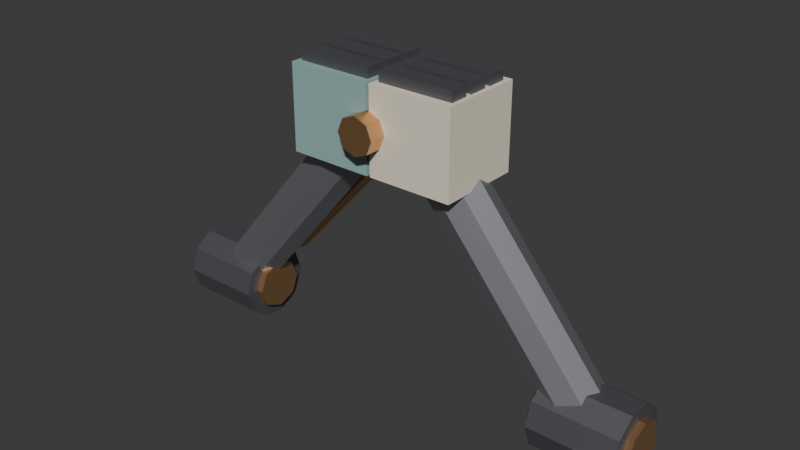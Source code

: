 # Source: armwrestle_arms.blend  (saved by Blender 5.2.44; exported with 4.5.12 LTS)
import bpy
from mathutils import Matrix  # noqa: F401  (used for matrix-valued properties, if any)

bpy.ops.wm.read_factory_settings(use_empty=True)
scene = bpy.context.scene
scene.name = 'Scene'

# ---- collections
col_collection = bpy.data.collections.new('Collection'); scene.collection.children.link(col_collection)

# ---- materials (node trees are filled in below, after node groups)
mat_irondark = bpy.data.materials.new('IronDark')
mat_irondark.use_backface_culling = True
mat_irondark.diffuse_color = (0.17, 0.17, 0.19, 1.0)
mat_copper = bpy.data.materials.new('Copper')
mat_copper.use_backface_culling = True
mat_copper.diffuse_color = (0.78, 0.45, 0.22, 1.0)
mat_iron = bpy.data.materials.new('Iron')
mat_iron.use_backface_culling = True
mat_iron.diffuse_color = (0.42, 0.43, 0.46, 1.0)
mat_paint = bpy.data.materials.new('Paint')
mat_paint.use_backface_culling = True
mat_paint.diffuse_color = (0.29, 0.47, 0.45, 1.0)
mat_cream = bpy.data.materials.new('Cream')
mat_cream.use_backface_culling = True
mat_cream.diffuse_color = (0.86, 0.79, 0.63, 1.0)

# ---- material node trees
mat_irondark.use_nodes = True; mat_irondark.node_tree.nodes.clear()
_N = mat_irondark.node_tree.nodes; _L = mat_irondark.node_tree.links
n0 = _N.new('ShaderNodeBsdfPrincipled'); n0.name = 'Principled BSDF'; n0.location = (-200, 100)
n0.inputs[0].default_value = (0.17, 0.17, 0.19, 1.0)
n0.inputs[1].default_value = 0.7
n0.inputs[2].default_value = 0.55
n0.inputs[10].default_value = 0.005
n1 = _N.new('ShaderNodeOutputMaterial'); n1.name = 'Material Output'; n1.location = (200, 100)
_L.new(n0.outputs[0], n1.inputs[0])
n1.is_active_output = True
mat_copper.use_nodes = True; mat_copper.node_tree.nodes.clear()
_N = mat_copper.node_tree.nodes; _L = mat_copper.node_tree.links
n0 = _N.new('ShaderNodeBsdfPrincipled'); n0.name = 'Principled BSDF'; n0.location = (-200, 100)
n0.inputs[0].default_value = (0.78, 0.45, 0.22, 1.0)
n0.inputs[1].default_value = 0.9
n0.inputs[2].default_value = 0.35
n0.inputs[10].default_value = 0.005
n1 = _N.new('ShaderNodeOutputMaterial'); n1.name = 'Material Output'; n1.location = (200, 100)
_L.new(n0.outputs[0], n1.inputs[0])
n1.is_active_output = True
mat_iron.use_nodes = True; mat_iron.node_tree.nodes.clear()
_N = mat_iron.node_tree.nodes; _L = mat_iron.node_tree.links
n0 = _N.new('ShaderNodeBsdfPrincipled'); n0.name = 'Principled BSDF'; n0.location = (-200, 100)
n0.inputs[0].default_value = (0.42, 0.43, 0.46, 1.0)
n0.inputs[1].default_value = 0.8
n0.inputs[2].default_value = 0.45
n0.inputs[10].default_value = 0.005
n1 = _N.new('ShaderNodeOutputMaterial'); n1.name = 'Material Output'; n1.location = (200, 100)
_L.new(n0.outputs[0], n1.inputs[0])
n1.is_active_output = True
mat_paint.use_nodes = True; mat_paint.node_tree.nodes.clear()
_N = mat_paint.node_tree.nodes; _L = mat_paint.node_tree.links
n0 = _N.new('ShaderNodeBsdfPrincipled'); n0.name = 'Principled BSDF'; n0.location = (-200, 100)
n0.inputs[0].default_value = (0.29, 0.47, 0.45, 1.0)
n0.inputs[2].default_value = 0.75
n0.inputs[10].default_value = 0.005
n1 = _N.new('ShaderNodeOutputMaterial'); n1.name = 'Material Output'; n1.location = (200, 100)
_L.new(n0.outputs[0], n1.inputs[0])
n1.is_active_output = True
mat_cream.use_nodes = True; mat_cream.node_tree.nodes.clear()
_N = mat_cream.node_tree.nodes; _L = mat_cream.node_tree.links
n0 = _N.new('ShaderNodeBsdfPrincipled'); n0.name = 'Principled BSDF'; n0.location = (-200, 100)
n0.inputs[0].default_value = (0.86, 0.79, 0.63, 1.0)
n0.inputs[2].default_value = 0.75
n0.inputs[10].default_value = 0.005
n1 = _N.new('ShaderNodeOutputMaterial'); n1.name = 'Material Output'; n1.location = (200, 100)
_L.new(n0.outputs[0], n1.inputs[0])
n1.is_active_output = True

# ---- world
world_world = bpy.data.worlds.new('World'); scene.world = world_world
world_world.use_nodes = True; world_world.node_tree.nodes.clear()
_N = world_world.node_tree.nodes; _L = world_world.node_tree.links
n0 = _N.new('ShaderNodeOutputWorld'); n0.name = 'World Output'; n0.location = (200, 100)
n1 = _N.new('ShaderNodeBackground'); n1.name = 'Background'; n1.location = (-200, 100)
n1.inputs[0].default_value = (0.05088, 0.05088, 0.05088, 1.0)
_L.new(n1.outputs[0], n0.inputs[0])
n0.is_active_output = True
world_world.color = (0.05088, 0.05088, 0.05088)
world_world.sun_shadow_jitter_overblur = 0.0

# ---- meshes
me_armwrestlearms = bpy.data.meshes.new('ArmwrestleArms')
me_armwrestlearms.from_pydata([(-0.102, -0.05, 0.29), (-0.102, -0.05, 0.39), (-0.3, 0.045, 0.072), (-0.2, 0.045, 0.072), (-0.3, 0.03641, 0.04555), (-0.2, 0.03641, 0.04555), (-0.3, 0.01391, 0.0292), (-0.2, 0.01391, 0.0292), (-0.3, -0.01391, 0.0292), (-0.2, -0.01391, 0.0292), (-0.3, -0.03641, 0.04555), (-0.2, -0.03641, 0.04555), (-0.3, -0.045, 0.072), (-0.2, -0.045, 0.072), (-0.3, -0.03641, 0.09845), (-0.2, -0.03641, 0.09845), (-0.3, -0.01391, 0.1148), (-0.2, -0.01391, 0.1148), (-0.3, 0.01391, 0.1148), (-0.2, 0.01391, 0.1148), (-0.3, 0.03641, 0.09845), (-0.2, 0.03641, 0.09845), (-0.308, 0.03, 0.072), (-0.3, 0.03, 0.072), (-0.308, 0.02121, 0.05079), (-0.3, 0.02121, 0.05079), (-0.308, 0.0, 0.042), (-0.3, 0.0, 0.042), (-0.308, -0.02121, 0.05079), (-0.3, -0.02121, 0.05079), (-0.308, -0.03, 0.072), (-0.3, -0.03, 0.072), (-0.308, -0.02121, 0.09321), (-0.3, -0.02121, 0.09321), (-0.308, 0.0, 0.102), (-0.3, 0.0, 0.102), (-0.308, 0.02121, 0.09321), (-0.3, 0.02121, 0.09321), (-0.2, 0.03, 0.072), (-0.192, 0.03, 0.072), (-0.2, 0.02121, 0.05079), (-0.192, 0.02121, 0.05079), (-0.2, 0.0, 0.042), (-0.192, 0.0, 0.042), (-0.2, -0.02121, 0.05079), (-0.192, -0.02121, 0.05079), (-0.2, -0.03, 0.072), (-0.192, -0.03, 0.072), (-0.2, -0.02121, 0.09321), (-0.192, -0.02121, 0.09321), (-0.2, 0.0, 0.102), (-0.192, 0.0, 0.102), (-0.2, 0.02121, 0.09321), (-0.192, 0.02121, 0.09321), (-0.25, 0.032, 0.072), (-0.052, 0.032, 0.31), (-0.2326, 0.02263, 0.05753), (-0.03461, 0.02263, 0.2955), (-0.2254, 0.0, 0.05153), (-0.0274, 0.0, 0.2895), (-0.2326, -0.02263, 0.05753), (-0.03461, -0.02263, 0.2955), (-0.25, -0.032, 0.072), (-0.052, -0.032, 0.31), (-0.2674, -0.02263, 0.08647), (-0.06939, -0.02263, 0.3245), (-0.2746, 0.0, 0.09247), (-0.0766, 0.0, 0.3305), (-0.2674, 0.02263, 0.08647), (-0.06939, 0.02263, 0.3245), (-0.1875, 0.042, 0.122), (-0.0728, 0.042, 0.25), (-0.179, 0.03371, 0.1144), (-0.0643, 0.03371, 0.2424), (-0.1822, 0.02029, 0.1173), (-0.06755, 0.02029, 0.2453), (-0.1928, 0.02029, 0.1267), (-0.07805, 0.02029, 0.2547), (-0.196, 0.03371, 0.1296), (-0.0813, 0.03371, 0.2576), (-0.102, 0.05, 0.29), (-0.102, 0.05, 0.39), (-0.002, -0.05, 0.29), (-0.002, -0.05, 0.39), (-0.002, 0.05, 0.29), (-0.002, 0.05, 0.39), (-0.097, -0.041, 0.39), (-0.097, -0.041, 0.402), (-0.097, -0.019, 0.39), (-0.097, -0.019, 0.402), (-0.007, -0.041, 0.39), (-0.007, -0.041, 0.402), (-0.007, -0.019, 0.39), (-0.007, -0.019, 0.402), (-0.097, -0.011, 0.39), (-0.097, -0.011, 0.402), (-0.097, 0.011, 0.39), (-0.097, 0.011, 0.402), (-0.007, -0.011, 0.39), (-0.007, -0.011, 0.402), (-0.007, 0.011, 0.39), (-0.007, 0.011, 0.402), (-0.097, 0.019, 0.39), (-0.097, 0.019, 0.402), (-0.097, 0.041, 0.39), (-0.097, 0.041, 0.402), (-0.007, 0.019, 0.39), (-0.007, 0.019, 0.402), (-0.007, 0.041, 0.39), (-0.007, 0.041, 0.402), (0.002, -0.05, 0.29), (0.002, -0.05, 0.39), (0.2, 0.045, 0.072), (0.3, 0.045, 0.072), (0.2, 0.03641, 0.04555), (0.3, 0.03641, 0.04555), (0.2, 0.01391, 0.0292), (0.3, 0.01391, 0.0292), (0.2, -0.01391, 0.0292), (0.3, -0.01391, 0.0292), (0.2, -0.03641, 0.04555), (0.3, -0.03641, 0.04555), (0.2, -0.045, 0.072), (0.3, -0.045, 0.072), (0.2, -0.03641, 0.09845), (0.3, -0.03641, 0.09845), (0.2, -0.01391, 0.1148), (0.3, -0.01391, 0.1148), (0.2, 0.01391, 0.1148), (0.3, 0.01391, 0.1148), (0.2, 0.03641, 0.09845), (0.3, 0.03641, 0.09845), (0.192, 0.03, 0.072), (0.2, 0.03, 0.072), (0.192, 0.02121, 0.05079), (0.2, 0.02121, 0.05079), (0.192, 0.0, 0.042), (0.2, 0.0, 0.042), (0.192, -0.02121, 0.05079), (0.2, -0.02121, 0.05079), (0.192, -0.03, 0.072), (0.2, -0.03, 0.072), (0.192, -0.02121, 0.09321), (0.2, -0.02121, 0.09321), (0.192, 0.0, 0.102), (0.2, 0.0, 0.102), (0.192, 0.02121, 0.09321), (0.2, 0.02121, 0.09321), (0.3, 0.03, 0.072), (0.308, 0.03, 0.072), (0.3, 0.02121, 0.05079), (0.308, 0.02121, 0.05079), (0.3, 0.0, 0.042), (0.308, 0.0, 0.042), (0.3, -0.02121, 0.05079), (0.308, -0.02121, 0.05079), (0.3, -0.03, 0.072), (0.308, -0.03, 0.072), (0.3, -0.02121, 0.09321), (0.308, -0.02121, 0.09321), (0.3, 0.0, 0.102), (0.308, 0.0, 0.102), (0.3, 0.02121, 0.09321), (0.308, 0.02121, 0.09321), (0.25, 0.032, 0.072), (0.052, 0.032, 0.31), (0.2674, 0.02263, 0.08647), (0.06939, 0.02263, 0.3245), (0.2746, 0.0, 0.09247), (0.0766, 0.0, 0.3305), (0.2674, -0.02263, 0.08647), (0.06939, -0.02263, 0.3245), (0.25, -0.032, 0.072), (0.052, -0.032, 0.31), (0.2326, -0.02263, 0.05753), (0.03461, -0.02263, 0.2955), (0.2254, 0.0, 0.05153), (0.0274, 0.0, 0.2895), (0.2326, 0.02263, 0.05753), (0.03461, 0.02263, 0.2955), (0.1875, 0.042, 0.122), (0.0728, 0.042, 0.25), (0.196, 0.03371, 0.1296), (0.0813, 0.03371, 0.2576), (0.1928, 0.02029, 0.1267), (0.07805, 0.02029, 0.2547), (0.1822, 0.02029, 0.1173), (0.06755, 0.02029, 0.2453), (0.179, 0.03371, 0.1144), (0.0643, 0.03371, 0.2424), (0.002, 0.05, 0.29), (0.002, 0.05, 0.39), (0.102, -0.05, 0.29), (0.102, -0.05, 0.39), (0.102, 0.05, 0.29), (0.102, 0.05, 0.39), (0.007, -0.041, 0.39), (0.007, -0.041, 0.402), (0.007, -0.019, 0.39), (0.007, -0.019, 0.402), (0.097, -0.041, 0.39), (0.097, -0.041, 0.402), (0.097, -0.019, 0.39), (0.097, -0.019, 0.402), (0.007, -0.011, 0.39), (0.007, -0.011, 0.402), (0.007, 0.011, 0.39), (0.007, 0.011, 0.402), (0.097, -0.011, 0.39), (0.097, -0.011, 0.402), (0.097, 0.011, 0.39), (0.097, 0.011, 0.402), (0.007, 0.019, 0.39), (0.007, 0.019, 0.402), (0.007, 0.041, 0.39), (0.007, 0.041, 0.402), (0.097, 0.019, 0.39), (0.097, 0.019, 0.402), (0.097, 0.041, 0.39), (0.097, 0.041, 0.402), (0.0, -0.07, 0.318), (0.0, 0.07, 0.318), (0.01556, -0.07, 0.3244), (0.01556, 0.07, 0.3244), (0.022, -0.07, 0.34), (0.022, 0.07, 0.34), (0.01556, -0.07, 0.3556), (0.01556, 0.07, 0.3556), (0.0, -0.07, 0.362), (0.0, 0.07, 0.362), (-0.01556, -0.07, 0.3556), (-0.01556, 0.07, 0.3556), (-0.022, -0.07, 0.34), (-0.022, 0.07, 0.34), (-0.01556, -0.07, 0.3244), (-0.01556, 0.07, 0.3244)], [], [(32, 33, 35, 34), (26, 27, 29, 28), (2, 3, 5, 4), (29, 27, 25, 23, 37, 35, 33, 31), (75, 73, 71, 79, 77), (4, 5, 7, 6), (42, 43, 45, 44), (44, 45, 47, 46), (6, 7, 9, 8), (30, 31, 33, 32), (24, 25, 27, 26), (8, 9, 11, 10), (38, 39, 41, 40), (40, 41, 43, 42), (10, 11, 13, 12), (78, 79, 71, 70), (46, 47, 49, 48), (12, 13, 15, 14), (28, 29, 31, 30), (22, 23, 25, 24), (14, 15, 17, 16), (84, 85, 83, 82), (72, 73, 75, 74), (16, 17, 19, 18), (5, 3, 21, 19, 17, 15, 13, 11, 9, 7), (0, 1, 81, 80), (18, 19, 21, 20), (70, 71, 73, 72), (92, 93, 91, 90), (20, 21, 3, 2), (2, 4, 6, 8, 10, 12, 14, 16, 18, 20), (76, 77, 79, 78), (34, 35, 37, 36), (54, 55, 57, 56), (60, 61, 63, 62), (36, 37, 23, 22), (34, 36, 22, 24, 26, 28, 30, 32), (85, 81, 1, 83), (58, 59, 61, 60), (48, 49, 51, 50), (80, 84, 82, 0), (44, 46, 48, 50, 52, 38, 40, 42), (50, 51, 53, 52), (56, 57, 59, 58), (62, 63, 65, 64), (52, 53, 39, 38), (43, 41, 39, 53, 51, 49, 47, 45), (74, 75, 77, 76), (82, 83, 1, 0), (64, 65, 67, 66), (61, 59, 57, 55, 69, 67, 65, 63), (88, 89, 93, 92), (66, 67, 69, 68), (86, 87, 89, 88), (80, 81, 85, 84), (68, 69, 55, 54), (62, 64, 66, 68, 54, 56, 58, 60), (76, 78, 70, 72, 74), (90, 91, 87, 86), (88, 92, 90, 86), (93, 89, 87, 91), (94, 95, 97, 96), (96, 97, 101, 100), (100, 101, 99, 98), (98, 99, 95, 94), (96, 100, 98, 94), (101, 97, 95, 99), (102, 103, 105, 104), (104, 105, 109, 108), (108, 109, 107, 106), (106, 107, 103, 102), (104, 108, 106, 102), (109, 105, 103, 107), (142, 143, 145, 144), (136, 137, 139, 138), (112, 113, 115, 114), (139, 137, 135, 133, 147, 145, 143, 141), (185, 183, 181, 189, 187), (114, 115, 117, 116), (152, 153, 155, 154), (154, 155, 157, 156), (116, 117, 119, 118), (140, 141, 143, 142), (134, 135, 137, 136), (118, 119, 121, 120), (148, 149, 151, 150), (150, 151, 153, 152), (120, 121, 123, 122), (188, 189, 181, 180), (156, 157, 159, 158), (122, 123, 125, 124), (138, 139, 141, 140), (132, 133, 135, 134), (124, 125, 127, 126), (194, 195, 193, 192), (182, 183, 185, 184), (126, 127, 129, 128), (115, 113, 131, 129, 127, 125, 123, 121, 119, 117), (110, 111, 191, 190), (128, 129, 131, 130), (180, 181, 183, 182), (202, 203, 201, 200), (130, 131, 113, 112), (112, 114, 116, 118, 120, 122, 124, 126, 128, 130), (186, 187, 189, 188), (144, 145, 147, 146), (164, 165, 167, 166), (170, 171, 173, 172), (146, 147, 133, 132), (144, 146, 132, 134, 136, 138, 140, 142), (195, 191, 111, 193), (168, 169, 171, 170), (158, 159, 161, 160), (190, 194, 192, 110), (154, 156, 158, 160, 162, 148, 150, 152), (160, 161, 163, 162), (166, 167, 169, 168), (172, 173, 175, 174), (162, 163, 149, 148), (153, 151, 149, 163, 161, 159, 157, 155), (184, 185, 187, 186), (192, 193, 111, 110), (174, 175, 177, 176), (171, 169, 167, 165, 179, 177, 175, 173), (198, 199, 203, 202), (176, 177, 179, 178), (196, 197, 199, 198), (190, 191, 195, 194), (178, 179, 165, 164), (172, 174, 176, 178, 164, 166, 168, 170), (186, 188, 180, 182, 184), (200, 201, 197, 196), (198, 202, 200, 196), (203, 199, 197, 201), (204, 205, 207, 206), (206, 207, 211, 210), (210, 211, 209, 208), (208, 209, 205, 204), (206, 210, 208, 204), (211, 207, 205, 209), (212, 213, 215, 214), (214, 215, 219, 218), (218, 219, 217, 216), (216, 217, 213, 212), (214, 218, 216, 212), (219, 215, 213, 217), (220, 221, 223, 222), (222, 223, 225, 224), (224, 225, 227, 226), (226, 227, 229, 228), (228, 229, 231, 230), (230, 231, 233, 232), (223, 221, 235, 233, 231, 229, 227, 225), (232, 233, 235, 234), (234, 235, 221, 220), (220, 222, 224, 226, 228, 230, 232, 234)])
me_armwrestlearms.polygons.foreach_set('material_index', [1, 1, 0, 1, 1, 0, 1, 1, 0, 1, 1, 0, 1, 1, 0, 1, 1, 0, 1, 1, 0, 3, 1, 0, 0, 3, 0, 1, 0, 0, 0, 1, 1, 2, 2, 1, 1, 3, 2, 1, 3, 1, 1, 2, 2, 1, 1, 1, 3, 2, 2, 0, 2, 0, 3, 2, 2, 1, 0, 0, 0, 0, 0, 0, 0, 0, 0, 0, 0, 0, 0, 0, 0, 1, 1, 0, 1, 1, 0, 1, 1, 0, 1, 1, 0, 1, 1, 0, 1, 1, 0, 1, 1, 0, 4, 1, 0, 0, 4, 0, 1, 0, 0, 0, 1, 1, 2, 2, 1, 1, 4, 2, 1, 4, 1, 1, 2, 2, 1, 1, 1, 4, 2, 2, 0, 2, 0, 4, 2, 2, 1, 0, 0, 0, 0, 0, 0, 0, 0, 0, 0, 0, 0, 0, 0, 0, 1, 1, 1, 1, 1, 1, 1, 1, 1, 1])
me_armwrestlearms.materials.append(mat_irondark)
me_armwrestlearms.materials.append(mat_copper)
me_armwrestlearms.materials.append(mat_iron)
me_armwrestlearms.materials.append(mat_paint)
me_armwrestlearms.materials.append(mat_cream)
me_armwrestlearms.update()

# ---- objects
ob_armwrestlearms = bpy.data.objects.new('ArmwrestleArms', me_armwrestlearms)

# ---- transforms, parenting, visibility, modifiers, constraints
ob_armwrestlearms.location = (0.0, 0.0, 0.0)

# ---- collection membership
scene.collection.objects.link(ob_armwrestlearms)

# ---- scene / render settings (as saved in the file)
scene.frame_start = 1; scene.frame_end = 250; scene.frame_set(1)
scene.render.engine = 'BLENDER_EEVEE_NEXT'
scene.render.bake_bias = 0.0
scene.render.bake_samples = 0
scene.render.compositor_device = 'GPU'
scene.eevee.use_volume_custom_range = False
scene.eevee.fast_gi_thickness_near = 0.1
scene.eevee.fast_gi_thickness_far = 0.0
scene.eevee.ray_tracing_options.screen_trace_thickness = 0.1
bpy.context.view_layer.update()

# ---- added for rendering (the .blend has no active camera and no usable light): camera, sun
cam_auto = bpy.data.cameras.new('AutoCamera')
cam_auto.lens = 50.0
cam_auto.sensor_width = 36.0
cam_auto.clip_end = 1000.0
ob_auto_camera = bpy.data.objects.new('AutoCamera', cam_auto)
scene.collection.objects.link(ob_auto_camera)
ob_auto_camera.location = (0.67866, -0.814392, 0.758529)
ob_auto_camera.rotation_euler = (1.09748, -7.21219e-08, 0.694738)
scene.camera = ob_auto_camera
light_auto_sun = bpy.data.lights.new('AutoSun', 'SUN')
light_auto_sun.energy = 3.0
light_auto_sun.angle = 0.0523599
ob_auto_sun = bpy.data.objects.new('AutoSun', light_auto_sun)
scene.collection.objects.link(ob_auto_sun)
ob_auto_sun.rotation_euler = (0.872665, 0.174533, 0.523599)
bpy.context.view_layer.update()
